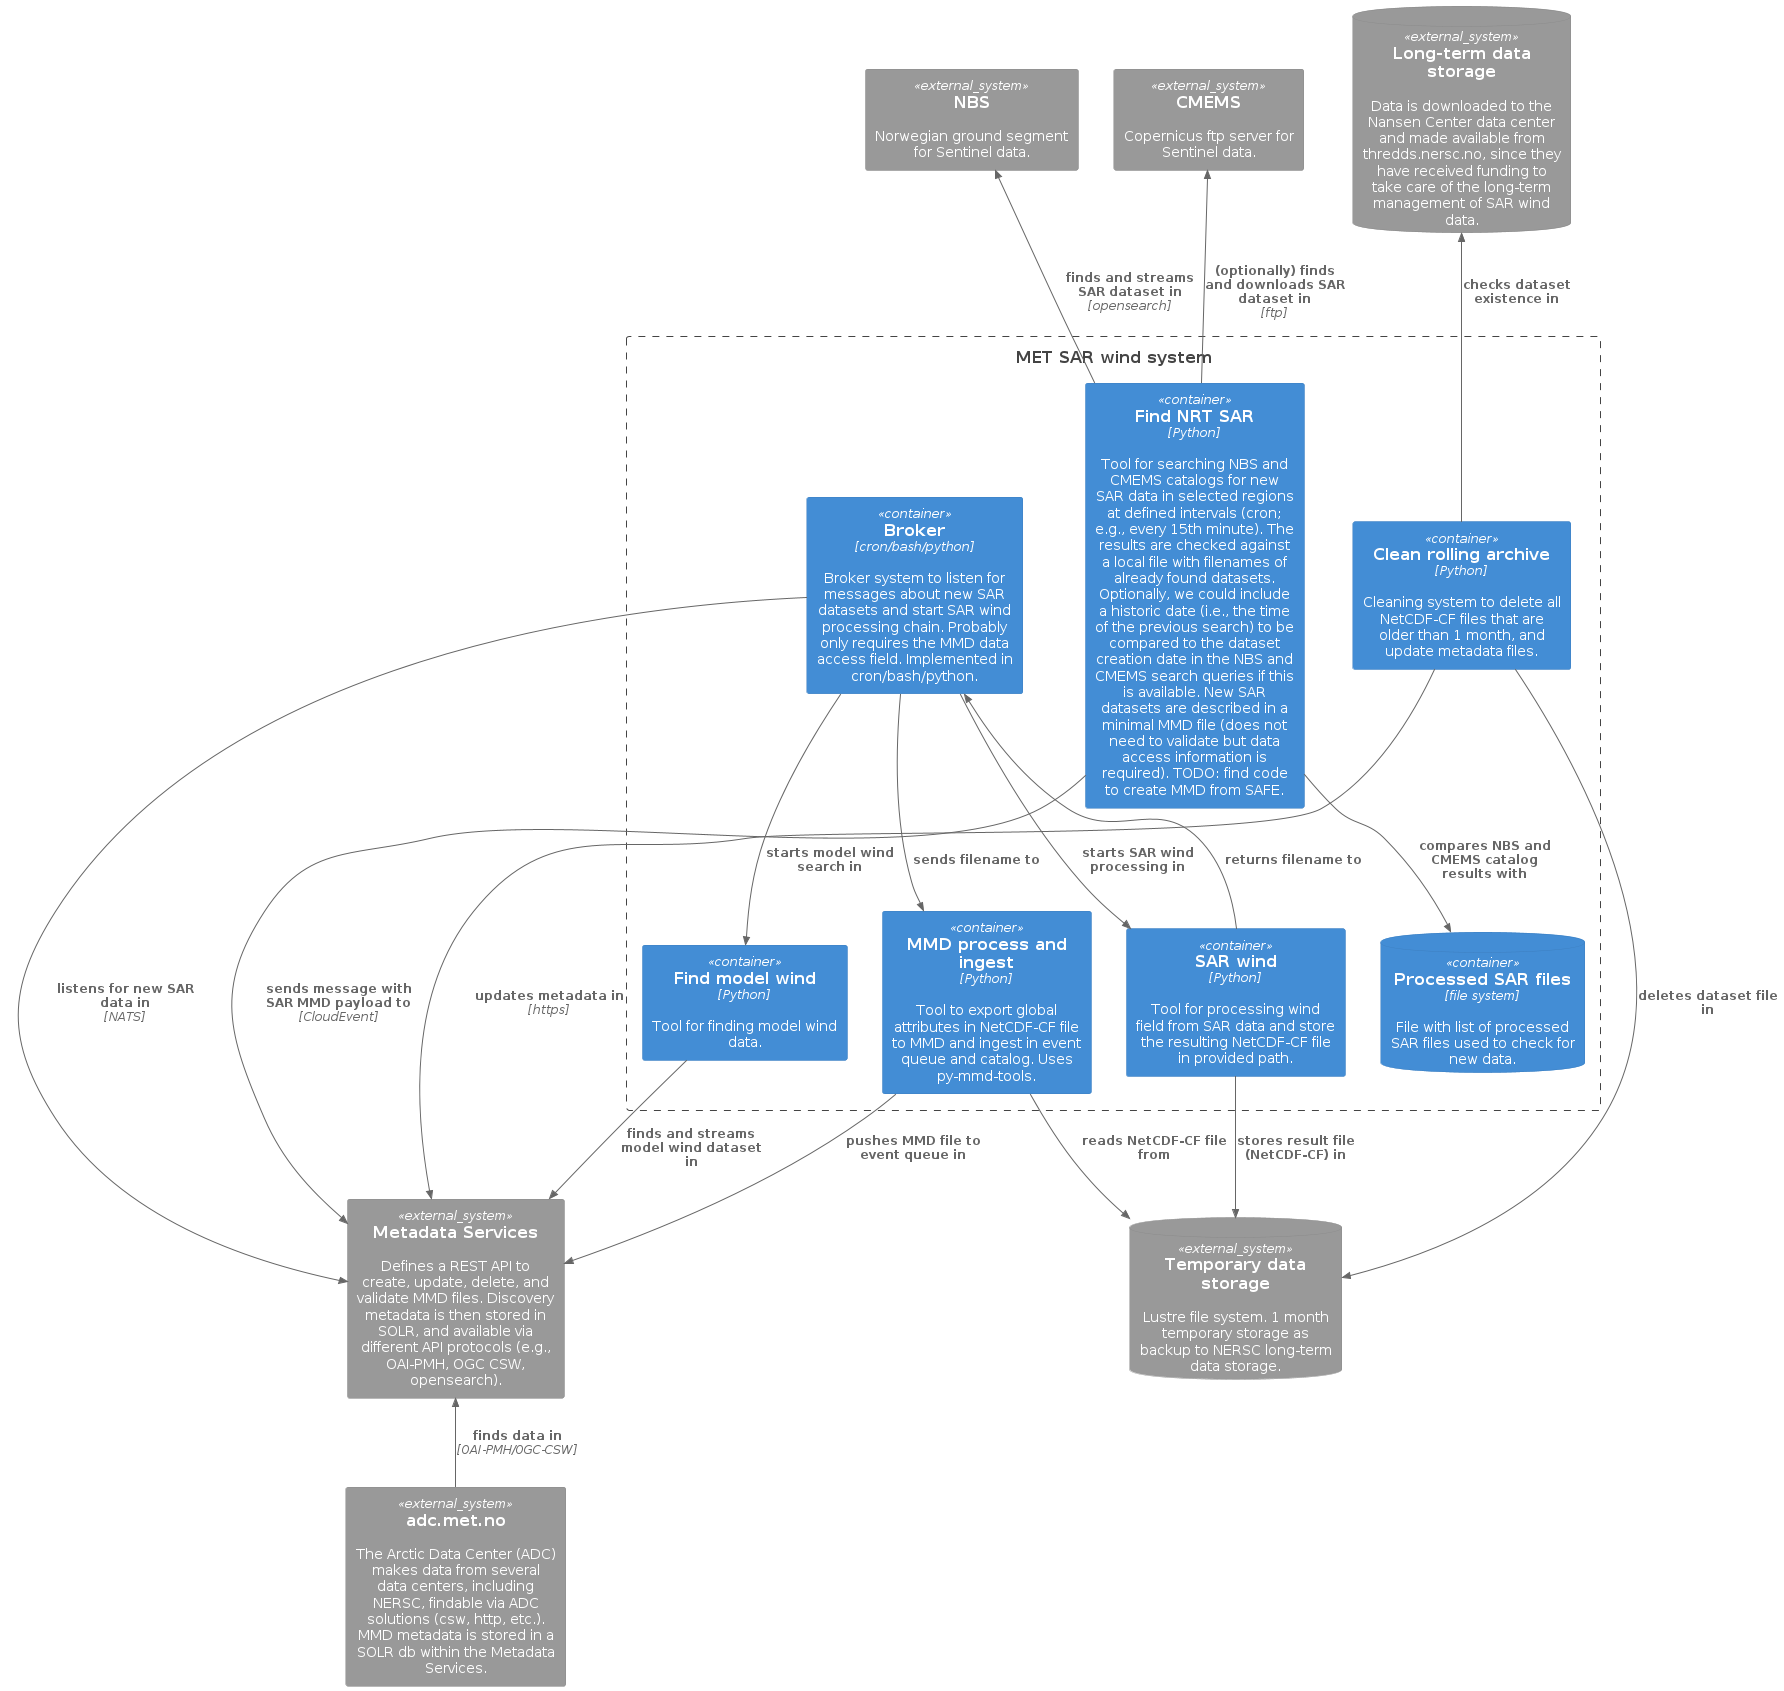

The diagram above was rendered by PlantUML. Its source (embedded in the PNG):
@startuml "container-diagram"

'!include https://raw.githubusercontent.com/plantuml-stdlib/C4-PlantUML/master/C4_Container.puml
!include <C4/C4_Container>

'LAYOUT_LEFT_RIGHT()

System_Ext(adc, "adc.met.no", "The Arctic Data Center (ADC) makes data from several data centers, including NERSC, findable via ADC solutions (csw, http, etc.). MMD metadata is stored in a SOLR db within the Metadata Services.") 
'System_Ext(datamet, "data.met.no", "METs web based data catalog interface (data.met.no). data.met.no makes data from MET findable via ADC solutions (csw, http, etc.). MMD metadata is stored in a SOLR db within the Metadata Services. SAR wind datasets are available for one month after production.") 

System_Ext(nbs, "NBS", "Norwegian ground segment for Sentinel data.")
System_Ext(cmems, "CMEMS", "Copernicus ftp server for Sentinel data.")
System_Ext(met, "Metadata Services", "Defines a REST API to create, update, delete, and validate MMD files. Discovery metadata is then stored in SOLR, and available via different API protocols (e.g., OAI-PMH, OGC CSW, opensearch).")
SystemDb_Ext(nersc, "Long-term data storage", "Data is downloaded to the Nansen Center data center and made available from thredds.nersc.no, since they have received funding to take care of the long-term management of SAR wind data.")
SystemDb_Ext(met_storage, "Temporary data storage", "Lustre file system. 1 month temporary storage as backup to NERSC long-term data storage.")

Boundary(sarwindboundary, "MET SAR wind system"){
  Container(cleanup, "Clean rolling archive", "Python", "Cleaning system to delete all NetCDF-CF files that are older than 1 month, and update metadata files.")
  Container(broker, "Broker", "cron/bash/python", "Broker system to listen for messages about new SAR datasets and start SAR wind processing chain. Probably only requires the MMD data access field. Implemented in cron/bash/python.")
  
  Container(findsar, "Find NRT SAR", "Python", "Tool for searching NBS and CMEMS catalogs for new SAR data in selected regions at defined intervals (cron; e.g., every 15th minute). The results are checked against a local file with filenames of already found datasets. Optionally, we could include a historic date (i.e., the time of the previous search) to be compared to the dataset creation date in the NBS and CMEMS search queries if this is available. New SAR datasets are described in a minimal MMD file (does not need to validate but data access information is required). TODO: find code to create MMD from SAFE.")
  
  ContainerDb(processed_sar, "Processed SAR files", "file system", "File with list of processed SAR files used to check for new data.")
  
  Container(findmodel, "Find model wind", "Python", "Tool for finding model wind data.")
  Container(sarwind, "SAR wind", "Python", "Tool for processing wind field from SAR data and store the resulting NetCDF-CF file in provided path.")
  Container(nc2mmd, "MMD process and ingest", "Python", "Tool to export global attributes in NetCDF-CF file to MMD and ingest in event queue and catalog. Uses py-mmd-tools.")
}

Rel(broker, met, "listens for new SAR data in", "NATS")

Rel(broker, findmodel, "starts model wind search in")
Rel(broker, sarwind, "starts SAR wind processing in")
Rel(broker, nc2mmd, "sends filename to")

Rel(sarwind, broker, "returns filename to")

Rel(sarwind, met_storage, "stores result file (NetCDF-CF) in")

Rel(nc2mmd, met_storage, "reads NetCDF-CF file from")
Rel(nc2mmd, met, "pushes MMD file to event queue in")

Rel_U(findsar, nbs, "finds and streams SAR dataset in", "opensearch")
Rel_U(findsar, cmems, "(optionally) finds and downloads SAR dataset in", "ftp")
Rel(findsar, met, "sends message with SAR MMD payload to", "CloudEvent")

Rel(findsar, processed_sar, "compares NBS and CMEMS catalog results with")

Rel(findmodel, met, "finds and streams model wind dataset in")

Rel_U(cleanup, nersc, "checks dataset existence in")
Rel(cleanup, met_storage, "deletes dataset file in")
Rel(cleanup, met, "updates metadata in", "https")

Rel_U(adc, met, "finds data in", "OAI-PMH/OGC-CSW")
'Rel_U(datamet, met, "finds data in", "OAI-PMH/OGC-CSW")

'SHOW_LEGEND()

@enduml